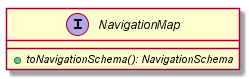

The diagram above was rendered by PlantUML. Its source (embedded in the PNG):
@startuml

    interface NavigationMap {
        {abstract} +toNavigationSchema(): NavigationSchema
    }

@enduml